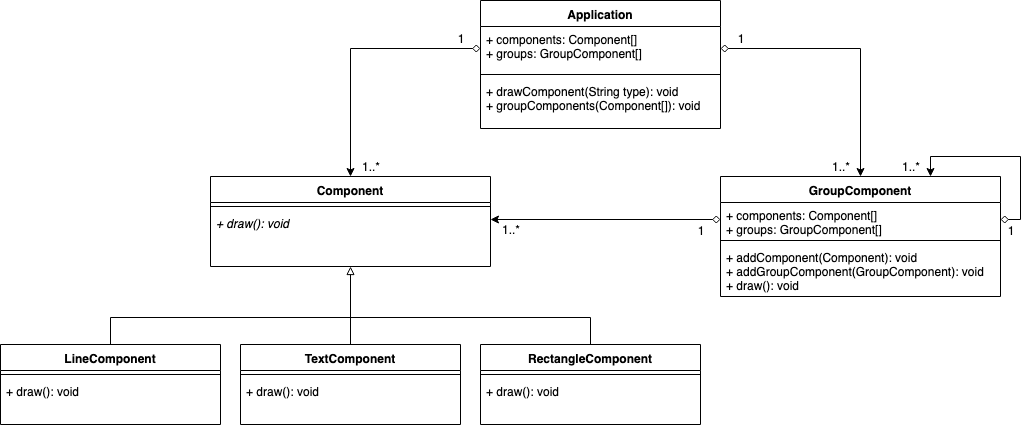

The diagram above was exported from draw.io. Its source (the exported page's mxGraphModel, read from the mxfile embedded in the PNG):
<mxGraphModel dx="1398" dy="724" grid="1" gridSize="10" guides="1" tooltips="1" connect="1" arrows="1" fold="1" page="1" pageScale="1" pageWidth="3000" pageHeight="3000" math="0" shadow="0">
  <root>
    <mxCell id="F4kDJqWhadG4DEwUkxRF-0" />
    <mxCell id="F4kDJqWhadG4DEwUkxRF-1" parent="F4kDJqWhadG4DEwUkxRF-0" />
    <mxCell id="F4kDJqWhadG4DEwUkxRF-2" style="edgeStyle=orthogonalEdgeStyle;rounded=0;orthogonalLoop=1;jettySize=auto;html=1;startArrow=block;startFill=0;endArrow=none;endFill=0;" edge="1" parent="F4kDJqWhadG4DEwUkxRF-1" source="F4kDJqWhadG4DEwUkxRF-3">
      <mxGeometry relative="1" as="geometry">
        <mxPoint x="520" y="340" as="targetPoint" />
        <Array as="points">
          <mxPoint x="520" y="327" />
        </Array>
      </mxGeometry>
    </mxCell>
    <mxCell id="F4kDJqWhadG4DEwUkxRF-3" value="Component" style="swimlane;fontStyle=1;align=center;verticalAlign=top;childLayout=stackLayout;horizontal=1;startSize=26;horizontalStack=0;resizeParent=1;resizeParentMax=0;resizeLast=0;collapsible=1;marginBottom=0;" vertex="1" parent="F4kDJqWhadG4DEwUkxRF-1">
      <mxGeometry x="380" y="186" width="280" height="90" as="geometry" />
    </mxCell>
    <mxCell id="F4kDJqWhadG4DEwUkxRF-5" value="" style="line;strokeWidth=1;fillColor=none;align=left;verticalAlign=middle;spacingTop=-1;spacingLeft=3;spacingRight=3;rotatable=0;labelPosition=right;points=[];portConstraint=eastwest;" vertex="1" parent="F4kDJqWhadG4DEwUkxRF-3">
      <mxGeometry y="26" width="280" height="8" as="geometry" />
    </mxCell>
    <mxCell id="F4kDJqWhadG4DEwUkxRF-6" value="+ draw(): void&#10;&#10;" style="text;strokeColor=none;fillColor=none;align=left;verticalAlign=top;spacingLeft=4;spacingRight=4;overflow=hidden;rotatable=0;points=[[0,0.5],[1,0.5]];portConstraint=eastwest;fontStyle=2" vertex="1" parent="F4kDJqWhadG4DEwUkxRF-3">
      <mxGeometry y="34" width="280" height="56" as="geometry" />
    </mxCell>
    <mxCell id="F4kDJqWhadG4DEwUkxRF-7" style="edgeStyle=orthogonalEdgeStyle;rounded=0;orthogonalLoop=1;jettySize=auto;html=1;exitX=0.5;exitY=0;exitDx=0;exitDy=0;startArrow=none;startFill=0;endArrow=none;endFill=0;" edge="1" parent="F4kDJqWhadG4DEwUkxRF-1" source="F4kDJqWhadG4DEwUkxRF-8">
      <mxGeometry relative="1" as="geometry">
        <mxPoint x="520" y="327" as="targetPoint" />
      </mxGeometry>
    </mxCell>
    <mxCell id="F4kDJqWhadG4DEwUkxRF-8" value="TextComponent" style="swimlane;fontStyle=1;align=center;verticalAlign=top;childLayout=stackLayout;horizontal=1;startSize=26;horizontalStack=0;resizeParent=1;resizeParentMax=0;resizeLast=0;collapsible=1;marginBottom=0;" vertex="1" parent="F4kDJqWhadG4DEwUkxRF-1">
      <mxGeometry x="410" y="354" width="220" height="80" as="geometry" />
    </mxCell>
    <mxCell id="F4kDJqWhadG4DEwUkxRF-9" value="" style="line;strokeWidth=1;fillColor=none;align=left;verticalAlign=middle;spacingTop=-1;spacingLeft=3;spacingRight=3;rotatable=0;labelPosition=right;points=[];portConstraint=eastwest;" vertex="1" parent="F4kDJqWhadG4DEwUkxRF-8">
      <mxGeometry y="26" width="220" height="8" as="geometry" />
    </mxCell>
    <mxCell id="F4kDJqWhadG4DEwUkxRF-10" value="+ draw(): void" style="text;strokeColor=none;fillColor=none;align=left;verticalAlign=top;spacingLeft=4;spacingRight=4;overflow=hidden;rotatable=0;points=[[0,0.5],[1,0.5]];portConstraint=eastwest;" vertex="1" parent="F4kDJqWhadG4DEwUkxRF-8">
      <mxGeometry y="34" width="220" height="46" as="geometry" />
    </mxCell>
    <mxCell id="F4kDJqWhadG4DEwUkxRF-11" style="edgeStyle=orthogonalEdgeStyle;rounded=0;orthogonalLoop=1;jettySize=auto;html=1;exitX=0.5;exitY=0;exitDx=0;exitDy=0;startArrow=none;startFill=0;endArrow=none;endFill=0;" edge="1" parent="F4kDJqWhadG4DEwUkxRF-1" source="F4kDJqWhadG4DEwUkxRF-12">
      <mxGeometry relative="1" as="geometry">
        <mxPoint x="280" y="327" as="targetPoint" />
      </mxGeometry>
    </mxCell>
    <mxCell id="F4kDJqWhadG4DEwUkxRF-12" value="LineComponent" style="swimlane;fontStyle=1;align=center;verticalAlign=top;childLayout=stackLayout;horizontal=1;startSize=26;horizontalStack=0;resizeParent=1;resizeParentMax=0;resizeLast=0;collapsible=1;marginBottom=0;" vertex="1" parent="F4kDJqWhadG4DEwUkxRF-1">
      <mxGeometry x="170" y="354" width="220" height="80" as="geometry" />
    </mxCell>
    <mxCell id="F4kDJqWhadG4DEwUkxRF-13" value="" style="line;strokeWidth=1;fillColor=none;align=left;verticalAlign=middle;spacingTop=-1;spacingLeft=3;spacingRight=3;rotatable=0;labelPosition=right;points=[];portConstraint=eastwest;" vertex="1" parent="F4kDJqWhadG4DEwUkxRF-12">
      <mxGeometry y="26" width="220" height="8" as="geometry" />
    </mxCell>
    <mxCell id="F4kDJqWhadG4DEwUkxRF-14" value="+ draw(): void" style="text;strokeColor=none;fillColor=none;align=left;verticalAlign=top;spacingLeft=4;spacingRight=4;overflow=hidden;rotatable=0;points=[[0,0.5],[1,0.5]];portConstraint=eastwest;" vertex="1" parent="F4kDJqWhadG4DEwUkxRF-12">
      <mxGeometry y="34" width="220" height="46" as="geometry" />
    </mxCell>
    <mxCell id="F4kDJqWhadG4DEwUkxRF-15" style="edgeStyle=orthogonalEdgeStyle;rounded=0;orthogonalLoop=1;jettySize=auto;html=1;exitX=0.5;exitY=0;exitDx=0;exitDy=0;startArrow=none;startFill=0;endArrow=none;endFill=0;" edge="1" parent="F4kDJqWhadG4DEwUkxRF-1" source="F4kDJqWhadG4DEwUkxRF-17">
      <mxGeometry relative="1" as="geometry">
        <mxPoint x="760" y="347" as="targetPoint" />
      </mxGeometry>
    </mxCell>
    <mxCell id="F4kDJqWhadG4DEwUkxRF-16" style="edgeStyle=orthogonalEdgeStyle;rounded=0;orthogonalLoop=1;jettySize=auto;html=1;exitX=0.5;exitY=0;exitDx=0;exitDy=0;startArrow=none;startFill=0;endArrow=none;endFill=0;" edge="1" parent="F4kDJqWhadG4DEwUkxRF-1" source="F4kDJqWhadG4DEwUkxRF-17">
      <mxGeometry relative="1" as="geometry">
        <mxPoint x="760" y="327" as="targetPoint" />
      </mxGeometry>
    </mxCell>
    <mxCell id="F4kDJqWhadG4DEwUkxRF-17" value="RectangleComponent" style="swimlane;fontStyle=1;align=center;verticalAlign=top;childLayout=stackLayout;horizontal=1;startSize=26;horizontalStack=0;resizeParent=1;resizeParentMax=0;resizeLast=0;collapsible=1;marginBottom=0;" vertex="1" parent="F4kDJqWhadG4DEwUkxRF-1">
      <mxGeometry x="650" y="354" width="220" height="80" as="geometry" />
    </mxCell>
    <mxCell id="F4kDJqWhadG4DEwUkxRF-18" value="" style="line;strokeWidth=1;fillColor=none;align=left;verticalAlign=middle;spacingTop=-1;spacingLeft=3;spacingRight=3;rotatable=0;labelPosition=right;points=[];portConstraint=eastwest;" vertex="1" parent="F4kDJqWhadG4DEwUkxRF-17">
      <mxGeometry y="26" width="220" height="8" as="geometry" />
    </mxCell>
    <mxCell id="F4kDJqWhadG4DEwUkxRF-19" value="+ draw(): void" style="text;strokeColor=none;fillColor=none;align=left;verticalAlign=top;spacingLeft=4;spacingRight=4;overflow=hidden;rotatable=0;points=[[0,0.5],[1,0.5]];portConstraint=eastwest;" vertex="1" parent="F4kDJqWhadG4DEwUkxRF-17">
      <mxGeometry y="34" width="220" height="46" as="geometry" />
    </mxCell>
    <mxCell id="F4kDJqWhadG4DEwUkxRF-25" value="" style="endArrow=none;html=1;" edge="1" parent="F4kDJqWhadG4DEwUkxRF-1">
      <mxGeometry width="50" height="50" relative="1" as="geometry">
        <mxPoint x="280" y="327" as="sourcePoint" />
        <mxPoint x="760" y="327" as="targetPoint" />
      </mxGeometry>
    </mxCell>
    <mxCell id="F4kDJqWhadG4DEwUkxRF-26" value="1" style="text;html=1;strokeColor=none;fillColor=none;align=center;verticalAlign=middle;whiteSpace=wrap;rounded=0;" vertex="1" parent="F4kDJqWhadG4DEwUkxRF-1">
      <mxGeometry x="1160" y="230" width="40" height="20" as="geometry" />
    </mxCell>
    <mxCell id="F4kDJqWhadG4DEwUkxRF-27" value="1..*" style="text;html=1;strokeColor=none;fillColor=none;align=center;verticalAlign=middle;whiteSpace=wrap;rounded=0;" vertex="1" parent="F4kDJqWhadG4DEwUkxRF-1">
      <mxGeometry x="1060" y="166" width="40" height="20" as="geometry" />
    </mxCell>
    <mxCell id="F4kDJqWhadG4DEwUkxRF-28" value="Application" style="swimlane;fontStyle=1;align=center;verticalAlign=top;childLayout=stackLayout;horizontal=1;startSize=26;horizontalStack=0;resizeParent=1;resizeParentMax=0;resizeLast=0;collapsible=1;marginBottom=0;" vertex="1" parent="F4kDJqWhadG4DEwUkxRF-1">
      <mxGeometry x="650" y="10" width="240" height="128" as="geometry" />
    </mxCell>
    <mxCell id="F4kDJqWhadG4DEwUkxRF-29" value="+ components: Component[]&#10;+ groups: GroupComponent[]&#10;" style="text;strokeColor=none;fillColor=none;align=left;verticalAlign=top;spacingLeft=4;spacingRight=4;overflow=hidden;rotatable=0;points=[[0,0.5],[1,0.5]];portConstraint=eastwest;" vertex="1" parent="F4kDJqWhadG4DEwUkxRF-28">
      <mxGeometry y="26" width="240" height="44" as="geometry" />
    </mxCell>
    <mxCell id="F4kDJqWhadG4DEwUkxRF-30" value="" style="line;strokeWidth=1;fillColor=none;align=left;verticalAlign=middle;spacingTop=-1;spacingLeft=3;spacingRight=3;rotatable=0;labelPosition=right;points=[];portConstraint=eastwest;" vertex="1" parent="F4kDJqWhadG4DEwUkxRF-28">
      <mxGeometry y="70" width="240" height="8" as="geometry" />
    </mxCell>
    <mxCell id="F4kDJqWhadG4DEwUkxRF-31" value="+ drawComponent(String type): void&#10;+ groupComponents(Component[]): void&#10;" style="text;strokeColor=none;fillColor=none;align=left;verticalAlign=top;spacingLeft=4;spacingRight=4;overflow=hidden;rotatable=0;points=[[0,0.5],[1,0.5]];portConstraint=eastwest;" vertex="1" parent="F4kDJqWhadG4DEwUkxRF-28">
      <mxGeometry y="78" width="240" height="50" as="geometry" />
    </mxCell>
    <mxCell id="F4kDJqWhadG4DEwUkxRF-33" style="edgeStyle=orthogonalEdgeStyle;rounded=0;orthogonalLoop=1;jettySize=auto;html=1;startArrow=diamond;startFill=0;endArrow=classic;endFill=1;entryX=0.5;entryY=0;entryDx=0;entryDy=0;" edge="1" parent="F4kDJqWhadG4DEwUkxRF-1" source="F4kDJqWhadG4DEwUkxRF-29" target="F4kDJqWhadG4DEwUkxRF-37">
      <mxGeometry relative="1" as="geometry">
        <mxPoint x="990" y="150" as="targetPoint" />
      </mxGeometry>
    </mxCell>
    <mxCell id="F4kDJqWhadG4DEwUkxRF-34" style="edgeStyle=orthogonalEdgeStyle;rounded=0;orthogonalLoop=1;jettySize=auto;html=1;entryX=0.5;entryY=0;entryDx=0;entryDy=0;startArrow=diamond;startFill=0;endArrow=classic;endFill=1;" edge="1" parent="F4kDJqWhadG4DEwUkxRF-1" source="F4kDJqWhadG4DEwUkxRF-29" target="F4kDJqWhadG4DEwUkxRF-3">
      <mxGeometry relative="1" as="geometry" />
    </mxCell>
    <mxCell id="F4kDJqWhadG4DEwUkxRF-37" value="GroupComponent" style="swimlane;fontStyle=1;align=center;verticalAlign=top;childLayout=stackLayout;horizontal=1;startSize=26;horizontalStack=0;resizeParent=1;resizeParentMax=0;resizeLast=0;collapsible=1;marginBottom=0;" vertex="1" parent="F4kDJqWhadG4DEwUkxRF-1">
      <mxGeometry x="890" y="186" width="280" height="120" as="geometry" />
    </mxCell>
    <mxCell id="F4kDJqWhadG4DEwUkxRF-43" style="edgeStyle=orthogonalEdgeStyle;rounded=0;orthogonalLoop=1;jettySize=auto;html=1;entryX=0.75;entryY=0;entryDx=0;entryDy=0;startArrow=diamond;startFill=0;endArrow=classic;endFill=1;" edge="1" parent="F4kDJqWhadG4DEwUkxRF-37" source="F4kDJqWhadG4DEwUkxRF-38" target="F4kDJqWhadG4DEwUkxRF-37">
      <mxGeometry relative="1" as="geometry">
        <Array as="points">
          <mxPoint x="300" y="43" />
          <mxPoint x="300" y="-20" />
          <mxPoint x="210" y="-20" />
        </Array>
      </mxGeometry>
    </mxCell>
    <mxCell id="F4kDJqWhadG4DEwUkxRF-38" value="+ components: Component[]&#10;+ groups: GroupComponent[]&#10;" style="text;strokeColor=none;fillColor=none;align=left;verticalAlign=top;spacingLeft=4;spacingRight=4;overflow=hidden;rotatable=0;points=[[0,0.5],[1,0.5]];portConstraint=eastwest;" vertex="1" parent="F4kDJqWhadG4DEwUkxRF-37">
      <mxGeometry y="26" width="280" height="34" as="geometry" />
    </mxCell>
    <mxCell id="F4kDJqWhadG4DEwUkxRF-39" value="" style="line;strokeWidth=1;fillColor=none;align=left;verticalAlign=middle;spacingTop=-1;spacingLeft=3;spacingRight=3;rotatable=0;labelPosition=right;points=[];portConstraint=eastwest;" vertex="1" parent="F4kDJqWhadG4DEwUkxRF-37">
      <mxGeometry y="60" width="280" height="8" as="geometry" />
    </mxCell>
    <mxCell id="F4kDJqWhadG4DEwUkxRF-40" value="+ addComponent(Component): void&#10;+ addGroupComponent(GroupComponent): void&#10;+ draw(): void&#10;" style="text;strokeColor=none;fillColor=none;align=left;verticalAlign=top;spacingLeft=4;spacingRight=4;overflow=hidden;rotatable=0;points=[[0,0.5],[1,0.5]];portConstraint=eastwest;" vertex="1" parent="F4kDJqWhadG4DEwUkxRF-37">
      <mxGeometry y="68" width="280" height="52" as="geometry" />
    </mxCell>
    <mxCell id="F4kDJqWhadG4DEwUkxRF-41" style="edgeStyle=orthogonalEdgeStyle;rounded=0;orthogonalLoop=1;jettySize=auto;html=1;exitX=0;exitY=0.5;exitDx=0;exitDy=0;entryX=1;entryY=0.5;entryDx=0;entryDy=0;startArrow=diamond;startFill=0;endArrow=classic;endFill=1;" edge="1" parent="F4kDJqWhadG4DEwUkxRF-1" source="F4kDJqWhadG4DEwUkxRF-38">
      <mxGeometry relative="1" as="geometry">
        <mxPoint x="660" y="229" as="targetPoint" />
      </mxGeometry>
    </mxCell>
    <mxCell id="F4kDJqWhadG4DEwUkxRF-44" value="1" style="text;html=1;strokeColor=none;fillColor=none;align=center;verticalAlign=middle;whiteSpace=wrap;rounded=0;" vertex="1" parent="F4kDJqWhadG4DEwUkxRF-1">
      <mxGeometry x="890" y="38" width="40" height="20" as="geometry" />
    </mxCell>
    <mxCell id="F4kDJqWhadG4DEwUkxRF-45" value="1" style="text;html=1;strokeColor=none;fillColor=none;align=center;verticalAlign=middle;whiteSpace=wrap;rounded=0;" vertex="1" parent="F4kDJqWhadG4DEwUkxRF-1">
      <mxGeometry x="610" y="38" width="40" height="20" as="geometry" />
    </mxCell>
    <mxCell id="F4kDJqWhadG4DEwUkxRF-46" value="1..*" style="text;html=1;strokeColor=none;fillColor=none;align=center;verticalAlign=middle;whiteSpace=wrap;rounded=0;" vertex="1" parent="F4kDJqWhadG4DEwUkxRF-1">
      <mxGeometry x="520" y="166" width="40" height="20" as="geometry" />
    </mxCell>
    <mxCell id="F4kDJqWhadG4DEwUkxRF-47" value="1..*" style="text;html=1;strokeColor=none;fillColor=none;align=center;verticalAlign=middle;whiteSpace=wrap;rounded=0;" vertex="1" parent="F4kDJqWhadG4DEwUkxRF-1">
      <mxGeometry x="990" y="166" width="40" height="20" as="geometry" />
    </mxCell>
    <mxCell id="F4kDJqWhadG4DEwUkxRF-48" value="1..*" style="text;html=1;strokeColor=none;fillColor=none;align=center;verticalAlign=middle;whiteSpace=wrap;rounded=0;" vertex="1" parent="F4kDJqWhadG4DEwUkxRF-1">
      <mxGeometry x="660" y="229" width="40" height="20" as="geometry" />
    </mxCell>
    <mxCell id="F4kDJqWhadG4DEwUkxRF-49" value="1" style="text;html=1;strokeColor=none;fillColor=none;align=center;verticalAlign=middle;whiteSpace=wrap;rounded=0;" vertex="1" parent="F4kDJqWhadG4DEwUkxRF-1">
      <mxGeometry x="850" y="230" width="40" height="20" as="geometry" />
    </mxCell>
  </root>
</mxGraphModel>